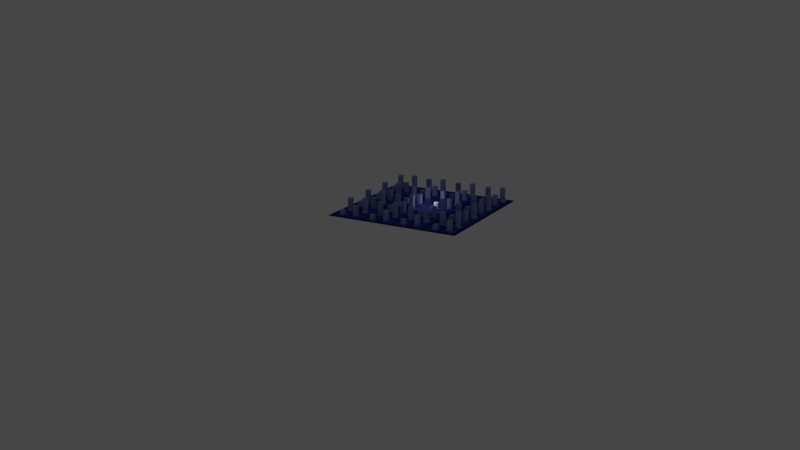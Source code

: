 # Source: Area.blend  (saved by Blender 2.81.16; exported with 4.5.12 LTS)
import bpy
from mathutils import Matrix  # noqa: F401  (used for matrix-valued properties, if any)

bpy.ops.wm.read_factory_settings(use_empty=True)
scene = bpy.context.scene
scene.name = 'Scene'

# ---- collections
col_collection = bpy.data.collections.new('Collection'); scene.collection.children.link(col_collection)
col_light_and_camera = bpy.data.collections.new('Light and Camera'); scene.collection.children.link(col_light_and_camera)

# ---- materials (node trees are filled in below, after node groups)
mat_a900 = bpy.data.materials.new('A900')
mat_a900.use_transparent_shadow = False
mat_a900.diffuse_color = (0.01033, 0.01681, 0.2086, 1.0)
mat_a200 = bpy.data.materials.new('A200')
mat_a200.use_transparent_shadow = False
mat_a200.diffuse_color = (0.3467, 0.3916, 0.7011, 1.0)
mat_a500 = bpy.data.materials.new('A500')
mat_a500.alpha_threshold = 0.0
mat_a500.use_transparent_shadow = False
mat_a500.diffuse_color = (0.04971, 0.08228, 0.4621, 1.0)
mat_a500.line_color = (0.0, 0.0, 0.0, 1.0)

# ---- material node trees

# ---- world
world_world = bpy.data.worlds.new('World'); scene.world = world_world
world_world.use_nodes = True; world_world.node_tree.nodes.clear()
_N = world_world.node_tree.nodes; _L = world_world.node_tree.links
n0 = _N.new('ShaderNodeOutputWorld'); n0.name = 'World Output'; n0.location = (300, 300)
n1 = _N.new('ShaderNodeBackground'); n1.name = 'Background'; n1.location = (10, 300)
n1.inputs[0].default_value = (0.05088, 0.05088, 0.05088, 1.0)
_L.new(n1.outputs[0], n0.inputs[0])
n0.is_active_output = True
world_world.color = (0.05088, 0.05088, 0.05088)
world_world.use_sun_shadow = False
world_world.sun_shadow_jitter_overblur = 0.0

# ---- cameras
cam_camera = bpy.data.cameras.new('Camera')
cam_camera.ortho_scale = 7.314

# ---- lights
light_light = bpy.data.lights.new('Light', 'POINT')
light_light.transmission_factor = 0.0
light_light.energy = 1000.0
light_light.shadow_soft_size = 0.1
light_light.shadow_maximum_resolution = 0.006
light_light.use_absolute_resolution = True

# ---- meshes
me_icosphere = bpy.data.meshes.new('Icosphere')
me_icosphere.from_pydata([(0.0, 0.0, -1.0), (0.7236, -0.5257, -0.4472), (-0.2764, -0.8506, -0.4472), (-0.8944, 0.0, -0.4472), (-0.2764, 0.8506, -0.4472), (0.7236, 0.5257, -0.4472), (0.2764, -0.8506, 0.4472), (-0.7236, -0.5257, 0.4472), (-0.7236, 0.5257, 0.4472), (0.2764, 0.8506, 0.4472), (0.8944, 0.0, 0.4472), (0.0, 0.0, 1.0), (-0.1625, -0.5, -0.8507), (0.4253, -0.309, -0.8507), (0.2629, -0.809, -0.5257), (0.8506, 0.0, -0.5257), (0.4253, 0.309, -0.8507), (-0.5257, 0.0, -0.8507), (-0.6882, -0.5, -0.5257), (-0.1625, 0.5, -0.8507), (-0.6882, 0.5, -0.5257), (0.2629, 0.809, -0.5257), (0.9511, -0.309, 0.0), (0.9511, 0.309, 0.0), (0.0, -1.0, 0.0), (0.5878, -0.809, 0.0), (-0.9511, -0.309, 0.0), (-0.5878, -0.809, 0.0), (-0.5878, 0.809, 0.0), (-0.9511, 0.309, 0.0), (0.5878, 0.809, 0.0), (0.0, 1.0, 0.0), (0.6882, -0.5, 0.5257), (-0.2629, -0.809, 0.5257), (-0.8506, 0.0, 0.5257), (-0.2629, 0.809, 0.5257), (0.6882, 0.5, 0.5257), (0.1625, -0.5, 0.8507), (0.5257, 0.0, 0.8507), (-0.4253, -0.309, 0.8507), (-0.4253, 0.309, 0.8507), (0.1625, 0.5, 0.8507)], [], [(0, 13, 12), (1, 13, 15), (0, 12, 17), (0, 17, 19), (0, 19, 16), (1, 15, 22), (2, 14, 24), (3, 18, 26), (4, 20, 28), (5, 21, 30), (1, 22, 25), (2, 24, 27), (3, 26, 29), (4, 28, 31), (5, 30, 23), (6, 32, 37), (7, 33, 39), (8, 34, 40), (9, 35, 41), (10, 36, 38), (38, 41, 11), (38, 36, 41), (36, 9, 41), (41, 40, 11), (41, 35, 40), (35, 8, 40), (40, 39, 11), (40, 34, 39), (34, 7, 39), (39, 37, 11), (39, 33, 37), (33, 6, 37), (37, 38, 11), (37, 32, 38), (32, 10, 38), (23, 36, 10), (23, 30, 36), (30, 9, 36), (31, 35, 9), (31, 28, 35), (28, 8, 35), (29, 34, 8), (29, 26, 34), (26, 7, 34), (27, 33, 7), (27, 24, 33), (24, 6, 33), (25, 32, 6), (25, 22, 32), (22, 10, 32), (30, 31, 9), (30, 21, 31), (21, 4, 31), (28, 29, 8), (28, 20, 29), (20, 3, 29), (26, 27, 7), (26, 18, 27), (18, 2, 27), (24, 25, 6), (24, 14, 25), (14, 1, 25), (22, 23, 10), (22, 15, 23), (15, 5, 23), (16, 21, 5), (16, 19, 21), (19, 4, 21), (19, 20, 4), (19, 17, 20), (17, 3, 20), (17, 18, 3), (17, 12, 18), (12, 2, 18), (15, 16, 5), (15, 13, 16), (13, 0, 16), (12, 14, 2), (12, 13, 14), (13, 1, 14)])
_uv = me_icosphere.uv_layers.new(name='UVMap')
_uv.uv.foreach_set('vector', [0.8182, 0.0, 0.7727, 0.07873, 0.8636, 0.07873, 0.7273, 0.1575, 0.6818, 0.07873, 0.6364, 0.1575, 0.09091, 0.0, 0.04545, 0.07873, 0.1364, 0.07873, 0.2727, 0.0, 0.2273, 0.07873, 0.3182, 0.07873, 0.4545, 0.0, 0.4091, 0.07873, 0.5, 0.07873, 0.7273, 0.1575, 0.6364, 0.1575, 0.6818, 0.2362, 0.9091, 0.1575, 0.8182, 0.1575, 0.8636, 0.2362, 0.1818, 0.1575, 0.09091, 0.1575, 0.1364, 0.2362, 0.3636, 0.1575, 0.2727, 0.1575, 0.3182, 0.2362, 0.5455, 0.1575, 0.4545, 0.1575, 0.5, 0.2362, 0.7273, 0.1575, 0.6818, 0.2362, 0.7727, 0.2362, 0.9091, 0.1575, 0.8636, 0.2362, 0.9545, 0.2362, 0.1818, 0.1575, 0.1364, 0.2362, 0.2273, 0.2362, 0.3636, 0.1575, 0.3182, 0.2362, 0.4091, 0.2362, 0.5455, 0.1575, 0.5, 0.2362, 0.5909, 0.2362, 0.8182, 0.3149, 0.7273, 0.3149, 0.7727, 0.3937, 1.0, 0.3149, 0.9091, 0.3149, 0.9545, 0.3937, 0.2727, 0.3149, 0.1818, 0.3149, 0.2273, 0.3937, 0.4545, 0.3149, 0.3636, 0.3149, 0.4091, 0.3937, 0.6364, 0.3149, 0.5455, 0.3149, 0.5909, 0.3937, 0.5909, 0.3937, 0.5, 0.3937, 0.5455, 0.4724, 0.5909, 0.3937, 0.5455, 0.3149, 0.5, 0.3937, 0.5455, 0.3149, 0.4545, 0.3149, 0.5, 0.3937, 0.4091, 0.3937, 0.3182, 0.3937, 0.3636, 0.4724, 0.4091, 0.3937, 0.3636, 0.3149, 0.3182, 0.3937, 0.3636, 0.3149, 0.2727, 0.3149, 0.3182, 0.3937, 0.2273, 0.3937, 0.1364, 0.3937, 0.1818, 0.4724, 0.2273, 0.3937, 0.1818, 0.3149, 0.1364, 0.3937, 0.1818, 0.3149, 0.09091, 0.3149, 0.1364, 0.3937, 0.9545, 0.3937, 0.8636, 0.3937, 0.9091, 0.4724, 0.9545, 0.3937, 0.9091, 0.3149, 0.8636, 0.3937, 0.9091, 0.3149, 0.8182, 0.3149, 0.8636, 0.3937, 0.7727, 0.3937, 0.6818, 0.3937, 0.7273, 0.4724, 0.7727, 0.3937, 0.7273, 0.3149, 0.6818, 0.3937, 0.7273, 0.3149, 0.6364, 0.3149, 0.6818, 0.3937, 0.5909, 0.2362, 0.5455, 0.3149, 0.6364, 0.3149, 0.5909, 0.2362, 0.5, 0.2362, 0.5455, 0.3149, 0.5, 0.2362, 0.4545, 0.3149, 0.5455, 0.3149, 0.4091, 0.2362, 0.3636, 0.3149, 0.4545, 0.3149, 0.4091, 0.2362, 0.3182, 0.2362, 0.3636, 0.3149, 0.3182, 0.2362, 0.2727, 0.3149, 0.3636, 0.3149, 0.2273, 0.2362, 0.1818, 0.3149, 0.2727, 0.3149, 0.2273, 0.2362, 0.1364, 0.2362, 0.1818, 0.3149, 0.1364, 0.2362, 0.09091, 0.3149, 0.1818, 0.3149, 0.9545, 0.2362, 0.9091, 0.3149, 1.0, 0.3149, 0.9545, 0.2362, 0.8636, 0.2362, 0.9091, 0.3149, 0.8636, 0.2362, 0.8182, 0.3149, 0.9091, 0.3149, 0.7727, 0.2362, 0.7273, 0.3149, 0.8182, 0.3149, 0.7727, 0.2362, 0.6818, 0.2362, 0.7273, 0.3149, 0.6818, 0.2362, 0.6364, 0.3149, 0.7273, 0.3149, 0.5, 0.2362, 0.4091, 0.2362, 0.4545, 0.3149, 0.5, 0.2362, 0.4545, 0.1575, 0.4091, 0.2362, 0.4545, 0.1575, 0.3636, 0.1575, 0.4091, 0.2362, 0.3182, 0.2362, 0.2273, 0.2362, 0.2727, 0.3149, 0.3182, 0.2362, 0.2727, 0.1575, 0.2273, 0.2362, 0.2727, 0.1575, 0.1818, 0.1575, 0.2273, 0.2362, 0.1364, 0.2362, 0.04545, 0.2362, 0.09091, 0.3149, 0.1364, 0.2362, 0.09091, 0.1575, 0.04545, 0.2362, 0.09091, 0.1575, 0.0, 0.1575, 0.04545, 0.2362, 0.8636, 0.2362, 0.7727, 0.2362, 0.8182, 0.3149, 0.8636, 0.2362, 0.8182, 0.1575, 0.7727, 0.2362, 0.8182, 0.1575, 0.7273, 0.1575, 0.7727, 0.2362, 0.6818, 0.2362, 0.5909, 0.2362, 0.6364, 0.3149, 0.6818, 0.2362, 0.6364, 0.1575, 0.5909, 0.2362, 0.6364, 0.1575, 0.5455, 0.1575, 0.5909, 0.2362, 0.5, 0.07873, 0.4545, 0.1575, 0.5455, 0.1575, 0.5, 0.07873, 0.4091, 0.07873, 0.4545, 0.1575, 0.4091, 0.07873, 0.3636, 0.1575, 0.4545, 0.1575, 0.3182, 0.07873, 0.2727, 0.1575, 0.3636, 0.1575, 0.3182, 0.07873, 0.2273, 0.07873, 0.2727, 0.1575, 0.2273, 0.07873, 0.1818, 0.1575, 0.2727, 0.1575, 0.1364, 0.07873, 0.09091, 0.1575, 0.1818, 0.1575, 0.1364, 0.07873, 0.04545, 0.07873, 0.09091, 0.1575, 0.04545, 0.07873, 0.0, 0.1575, 0.09091, 0.1575, 0.6364, 0.1575, 0.5909, 0.07873, 0.5455, 0.1575, 0.6364, 0.1575, 0.6818, 0.07873, 0.5909, 0.07873, 0.6818, 0.07873, 0.6364, 0.0, 0.5909, 0.07873, 0.8636, 0.07873, 0.8182, 0.1575, 0.9091, 0.1575, 0.8636, 0.07873, 0.7727, 0.07873, 0.8182, 0.1575, 0.7727, 0.07873, 0.7273, 0.1575, 0.8182, 0.1575])
me_icosphere.use_remesh_fix_poles = True
me_icosphere.use_remesh_preserve_attributes = False
me_icosphere.use_mirror_vertex_groups = False
me_icosphere.update()
me_plane = bpy.data.meshes.new('Plane')
me_plane.from_pydata([(-1.0, -1.0, 0.0), (1.0, -1.0, 0.0), (-1.0, 1.0, 0.0), (1.0, 1.0, 0.0)], [], [(0, 1, 3, 2)])
_uv = me_plane.uv_layers.new(name='UVMap')
_uv.uv.foreach_set('vector', [0.0, 0.0, 1.0, 0.0, 1.0, 1.0, 0.0, 1.0])
me_plane.materials.append(mat_a900)
me_plane.materials.append(mat_a200)
me_plane.use_remesh_fix_poles = True
me_plane.use_remesh_preserve_attributes = False
me_plane.use_mirror_vertex_groups = False
me_plane.update()
me_cube_002 = bpy.data.meshes.new('Cube.002')
me_cube_002.from_pydata([(-1.0, -1.0, -1.0), (-1.0, -1.0, 1.0), (-1.0, 1.0, -1.0), (-1.0, 1.0, 1.0), (1.0, -1.0, -1.0), (1.0, -1.0, 1.0), (1.0, 1.0, -1.0), (1.0, 1.0, 1.0)], [], [(0, 1, 3, 2), (2, 3, 7, 6), (6, 7, 5, 4), (4, 5, 1, 0), (2, 6, 4, 0), (7, 3, 1, 5)])
_uv = me_cube_002.uv_layers.new(name='UVMap')
_uv.uv.foreach_set('vector', [0.375, 0.0, 0.625, 0.0, 0.625, 0.25, 0.375, 0.25, 0.375, 0.25, 0.625, 0.25, 0.625, 0.5, 0.375, 0.5, 0.375, 0.5, 0.625, 0.5, 0.625, 0.75, 0.375, 0.75, 0.375, 0.75, 0.625, 0.75, 0.625, 1.0, 0.375, 1.0, 0.125, 0.5, 0.375, 0.5, 0.375, 0.75, 0.125, 0.75, 0.625, 0.5, 0.875, 0.5, 0.875, 0.75, 0.625, 0.75])
me_cube_002.materials.append(mat_a500)
me_cube_002.use_remesh_fix_poles = True
me_cube_002.use_remesh_preserve_attributes = False
me_cube_002.use_mirror_vertex_groups = False
me_cube_002.update()
me_cube = bpy.data.meshes.new('Cube')
me_cube.from_pydata([(-1.525, -1.525, -2.27), (-1.525, -1.525, 5.103), (-1.525, 1.525, -2.27), (-1.525, 1.525, 5.103), (1.525, -1.525, -2.27), (1.525, -1.525, 5.103), (1.525, 1.525, -2.27), (1.525, 1.525, 5.103), (-1.525, -2.027e-06, -2.27), (-1.525, -1.525, 1.417), (-1.525, -2.027e-06, 5.103), (-1.525, 1.525, 1.417), (2.027e-06, 1.525, -2.27), (2.027e-06, 1.525, 5.103), (1.525, 1.525, 1.417), (1.525, -2.027e-06, -2.27), (1.525, -2.027e-06, 5.103), (1.525, -1.525, 1.417), (2.027e-06, -1.525, -2.27), (2.027e-06, -1.525, 5.103), (2.027e-06, -2.027e-06, 5.103), (2.027e-06, -2.027e-06, -2.27), (2.027e-06, -1.525, 1.417), (1.525, -2.027e-06, 1.417), (2.027e-06, 1.525, 1.417), (-1.525, -2.027e-06, 1.417), (-1.525, -0.7627, -2.27), (-1.525, -1.525, 3.26), (-1.525, 0.7627, 5.103), (-1.525, 1.525, -0.4264), (-0.7627, 1.525, -2.27), (0.7627, 1.525, 5.103), (1.525, 1.525, -0.4264), (1.525, 0.7627, -2.27), (1.525, -0.7627, 5.103), (1.525, -1.525, -0.4264), (0.7627, -1.525, -2.27), (-0.7627, -1.525, 5.103), (-1.525, 0.7627, -2.27), (-1.525, -1.525, -0.4264), (-1.525, -0.7627, 5.103), (-1.525, 1.525, 3.26), (0.7627, 1.525, -2.27), (-0.7627, 1.525, 5.103), (1.525, 1.525, 3.26), (1.525, -0.7627, -2.27), (1.525, 0.7627, 5.103), (1.525, -1.525, 3.26), (-0.7627, -1.525, -2.27), (0.7627, -1.525, 5.103), (2.027e-06, -0.7627, 5.103), (2.027e-06, 0.7627, 5.103), (0.7627, -2.027e-06, 5.103), (-0.7627, -2.027e-06, 5.103), (2.027e-06, -0.7627, -2.27), (2.027e-06, 0.7627, -2.27), (-0.7627, -2.027e-06, -2.27), (0.7627, -2.027e-06, -2.27), (-0.7627, -1.525, 1.417), (0.7627, -1.525, 1.417), (2.027e-06, -1.525, -0.4264), (2.027e-06, -1.525, 3.26), (1.525, -0.7627, 1.417), (1.525, 0.7627, 1.417), (1.525, -2.027e-06, -0.4264), (1.525, -2.027e-06, 3.26), (0.7627, 1.525, 1.417), (-0.7627, 1.525, 1.417), (2.027e-06, 1.525, -0.4264), (2.027e-06, 1.525, 3.26), (-1.525, 0.7627, 1.417), (-1.525, -0.7627, 1.417), (-1.525, -2.027e-06, -0.4264), (-1.525, -2.027e-06, 3.26), (-1.525, -0.7627, 3.26), (-1.525, -0.7627, -0.4264), (-1.525, 0.7627, -0.4264), (-0.7627, 1.525, 3.26), (-0.7627, 1.525, -0.4264), (0.7627, 1.525, -0.4264), (1.525, 0.7627, 3.26), (1.525, 0.7627, -0.4264), (1.525, -0.7627, -0.4264), (0.7627, -1.525, 3.26), (0.7627, -1.525, -0.4264), (-0.7627, -1.525, -0.4264), (0.7627, 0.7627, -2.27), (-0.7627, 0.7627, -2.27), (-0.7627, -0.7627, -2.27), (-0.7627, 0.7627, 5.103), (0.7627, 0.7627, 5.103), (0.7627, -0.7627, 5.103), (-0.7627, -0.7627, 5.103), (0.7627, -0.7627, -2.27), (-0.7627, -1.525, 3.26), (1.525, -0.7627, 3.26), (0.7627, 1.525, 3.26), (-1.525, 0.7627, 3.26)], [], [(97, 28, 3, 41), (96, 31, 7, 44), (95, 34, 5, 47), (94, 37, 1, 27), (93, 45, 4, 36), (92, 40, 1, 37), (91, 50, 19, 49), (90, 51, 20, 52), (89, 28, 10, 53), (88, 54, 18, 48), (87, 55, 21, 56), (86, 33, 15, 57), (85, 58, 9, 39), (84, 59, 22, 60), (83, 49, 19, 61), (82, 62, 17, 35), (81, 63, 23, 64), (80, 46, 16, 65), (79, 66, 14, 32), (78, 67, 24, 68), (77, 43, 13, 69), (76, 70, 11, 29), (75, 71, 25, 72), (74, 40, 10, 73), (71, 74, 73, 25), (9, 27, 74, 71), (27, 1, 40, 74), (26, 75, 72, 8), (0, 39, 75, 26), (39, 9, 71, 75), (38, 76, 29, 2), (8, 72, 76, 38), (72, 25, 70, 76), (67, 77, 69, 24), (11, 41, 77, 67), (41, 3, 43, 77), (30, 78, 68, 12), (2, 29, 78, 30), (29, 11, 67, 78), (42, 79, 32, 6), (12, 68, 79, 42), (68, 24, 66, 79), (63, 80, 65, 23), (14, 44, 80, 63), (44, 7, 46, 80), (33, 81, 64, 15), (6, 32, 81, 33), (32, 14, 63, 81), (45, 82, 35, 4), (15, 64, 82, 45), (64, 23, 62, 82), (59, 83, 61, 22), (17, 47, 83, 59), (47, 5, 49, 83), (36, 84, 60, 18), (4, 35, 84, 36), (35, 17, 59, 84), (48, 85, 39, 0), (18, 60, 85, 48), (60, 22, 58, 85), (55, 86, 57, 21), (12, 42, 86, 55), (42, 6, 33, 86), (38, 87, 56, 8), (2, 30, 87, 38), (30, 12, 55, 87), (26, 88, 48, 0), (8, 56, 88, 26), (56, 21, 54, 88), (51, 89, 53, 20), (13, 43, 89, 51), (43, 3, 28, 89), (46, 90, 52, 16), (7, 31, 90, 46), (31, 13, 51, 90), (34, 91, 49, 5), (16, 52, 91, 34), (52, 20, 50, 91), (50, 92, 37, 19), (20, 53, 92, 50), (53, 10, 40, 92), (54, 93, 36, 18), (21, 57, 93, 54), (57, 15, 45, 93), (58, 94, 27, 9), (22, 61, 94, 58), (61, 19, 37, 94), (62, 95, 47, 17), (23, 65, 95, 62), (65, 16, 34, 95), (66, 96, 44, 14), (24, 69, 96, 66), (69, 13, 31, 96), (70, 97, 41, 11), (25, 73, 97, 70), (73, 10, 28, 97)])
_uv = me_cube.uv_layers.new(name='UVMap')
_uv.uv.foreach_set('vector', [0.5625, 0.1875, 0.625, 0.1875, 0.625, 0.25, 0.5625, 0.25, 0.5625, 0.4375, 0.625, 0.4375, 0.625, 0.5, 0.5625, 0.5, 0.5625, 0.6875, 0.625, 0.6875, 0.625, 0.75, 0.5625, 0.75, 0.5625, 0.9375, 0.625, 0.9375, 0.625, 1.0, 0.5625, 1.0, 0.3125, 0.6875, 0.375, 0.6875, 0.375, 0.75, 0.3125, 0.75, 0.8125, 0.6875, 0.875, 0.6875, 0.875, 0.75, 0.8125, 0.75, 0.6875, 0.6875, 0.75, 0.6875, 0.75, 0.75, 0.6875, 0.75, 0.6875, 0.5625, 0.75, 0.5625, 0.75, 0.625, 0.6875, 0.625, 0.8125, 0.5625, 0.875, 0.5625, 0.875, 0.625, 0.8125, 0.625, 0.1875, 0.6875, 0.25, 0.6875, 0.25, 0.75, 0.1875, 0.75, 0.1875, 0.5625, 0.25, 0.5625, 0.25, 0.625, 0.1875, 0.625, 0.3125, 0.5625, 0.375, 0.5625, 0.375, 0.625, 0.3125, 0.625, 0.4375, 0.9375, 0.5, 0.9375, 0.5, 1.0, 0.4375, 1.0, 0.4375, 0.8125, 0.5, 0.8125, 0.5, 0.875, 0.4375, 0.875, 0.5625, 0.8125, 0.625, 0.8125, 0.625, 0.875, 0.5625, 0.875, 0.4375, 0.6875, 0.5, 0.6875, 0.5, 0.75, 0.4375, 0.75, 0.4375, 0.5625, 0.5, 0.5625, 0.5, 0.625, 0.4375, 0.625, 0.5625, 0.5625, 0.625, 0.5625, 0.625, 0.625, 0.5625, 0.625, 0.4375, 0.4375, 0.5, 0.4375, 0.5, 0.5, 0.4375, 0.5, 0.4375, 0.3125, 0.5, 0.3125, 0.5, 0.375, 0.4375, 0.375, 0.5625, 0.3125, 0.625, 0.3125, 0.625, 0.375, 0.5625, 0.375, 0.4375, 0.1875, 0.5, 0.1875, 0.5, 0.25, 0.4375, 0.25, 0.4375, 0.0625, 0.5, 0.0625, 0.5, 0.125, 0.4375, 0.125, 0.5625, 0.0625, 0.625, 0.0625, 0.625, 0.125, 0.5625, 0.125, 0.5, 0.0625, 0.5625, 0.0625, 0.5625, 0.125, 0.5, 0.125, 0.5, 0.0, 0.5625, 0.0, 0.5625, 0.0625, 0.5, 0.0625, 0.5625, 0.0, 0.625, 0.0, 0.625, 0.0625, 0.5625, 0.0625, 0.375, 0.0625, 0.4375, 0.0625, 0.4375, 0.125, 0.375, 0.125, 0.375, 0.0, 0.4375, 0.0, 0.4375, 0.0625, 0.375, 0.0625, 0.4375, 0.0, 0.5, 0.0, 0.5, 0.0625, 0.4375, 0.0625, 0.375, 0.1875, 0.4375, 0.1875, 0.4375, 0.25, 0.375, 0.25, 0.375, 0.125, 0.4375, 0.125, 0.4375, 0.1875, 0.375, 0.1875, 0.4375, 0.125, 0.5, 0.125, 0.5, 0.1875, 0.4375, 0.1875, 0.5, 0.3125, 0.5625, 0.3125, 0.5625, 0.375, 0.5, 0.375, 0.5, 0.25, 0.5625, 0.25, 0.5625, 0.3125, 0.5, 0.3125, 0.5625, 0.25, 0.625, 0.25, 0.625, 0.3125, 0.5625, 0.3125, 0.375, 0.3125, 0.4375, 0.3125, 0.4375, 0.375, 0.375, 0.375, 0.375, 0.25, 0.4375, 0.25, 0.4375, 0.3125, 0.375, 0.3125, 0.4375, 0.25, 0.5, 0.25, 0.5, 0.3125, 0.4375, 0.3125, 0.375, 0.4375, 0.4375, 0.4375, 0.4375, 0.5, 0.375, 0.5, 0.375, 0.375, 0.4375, 0.375, 0.4375, 0.4375, 0.375, 0.4375, 0.4375, 0.375, 0.5, 0.375, 0.5, 0.4375, 0.4375, 0.4375, 0.5, 0.5625, 0.5625, 0.5625, 0.5625, 0.625, 0.5, 0.625, 0.5, 0.5, 0.5625, 0.5, 0.5625, 0.5625, 0.5, 0.5625, 0.5625, 0.5, 0.625, 0.5, 0.625, 0.5625, 0.5625, 0.5625, 0.375, 0.5625, 0.4375, 0.5625, 0.4375, 0.625, 0.375, 0.625, 0.375, 0.5, 0.4375, 0.5, 0.4375, 0.5625, 0.375, 0.5625, 0.4375, 0.5, 0.5, 0.5, 0.5, 0.5625, 0.4375, 0.5625, 0.375, 0.6875, 0.4375, 0.6875, 0.4375, 0.75, 0.375, 0.75, 0.375, 0.625, 0.4375, 0.625, 0.4375, 0.6875, 0.375, 0.6875, 0.4375, 0.625, 0.5, 0.625, 0.5, 0.6875, 0.4375, 0.6875, 0.5, 0.8125, 0.5625, 0.8125, 0.5625, 0.875, 0.5, 0.875, 0.5, 0.75, 0.5625, 0.75, 0.5625, 0.8125, 0.5, 0.8125, 0.5625, 0.75, 0.625, 0.75, 0.625, 0.8125, 0.5625, 0.8125, 0.375, 0.8125, 0.4375, 0.8125, 0.4375, 0.875, 0.375, 0.875, 0.375, 0.75, 0.4375, 0.75, 0.4375, 0.8125, 0.375, 0.8125, 0.4375, 0.75, 0.5, 0.75, 0.5, 0.8125, 0.4375, 0.8125, 0.375, 0.9375, 0.4375, 0.9375, 0.4375, 1.0, 0.375, 1.0, 0.375, 0.875, 0.4375, 0.875, 0.4375, 0.9375, 0.375, 0.9375, 0.4375, 0.875, 0.5, 0.875, 0.5, 0.9375, 0.4375, 0.9375, 0.25, 0.5625, 0.3125, 0.5625, 0.3125, 0.625, 0.25, 0.625, 0.25, 0.5, 0.3125, 0.5, 0.3125, 0.5625, 0.25, 0.5625, 0.3125, 0.5, 0.375, 0.5, 0.375, 0.5625, 0.3125, 0.5625, 0.125, 0.5625, 0.1875, 0.5625, 0.1875, 0.625, 0.125, 0.625, 0.125, 0.5, 0.1875, 0.5, 0.1875, 0.5625, 0.125, 0.5625, 0.1875, 0.5, 0.25, 0.5, 0.25, 0.5625, 0.1875, 0.5625, 0.125, 0.6875, 0.1875, 0.6875, 0.1875, 0.75, 0.125, 0.75, 0.125, 0.625, 0.1875, 0.625, 0.1875, 0.6875, 0.125, 0.6875, 0.1875, 0.625, 0.25, 0.625, 0.25, 0.6875, 0.1875, 0.6875, 0.75, 0.5625, 0.8125, 0.5625, 0.8125, 0.625, 0.75, 0.625, 0.75, 0.5, 0.8125, 0.5, 0.8125, 0.5625, 0.75, 0.5625, 0.8125, 0.5, 0.875, 0.5, 0.875, 0.5625, 0.8125, 0.5625, 0.625, 0.5625, 0.6875, 0.5625, 0.6875, 0.625, 0.625, 0.625, 0.625, 0.5, 0.6875, 0.5, 0.6875, 0.5625, 0.625, 0.5625, 0.6875, 0.5, 0.75, 0.5, 0.75, 0.5625, 0.6875, 0.5625, 0.625, 0.6875, 0.6875, 0.6875, 0.6875, 0.75, 0.625, 0.75, 0.625, 0.625, 0.6875, 0.625, 0.6875, 0.6875, 0.625, 0.6875, 0.6875, 0.625, 0.75, 0.625, 0.75, 0.6875, 0.6875, 0.6875, 0.75, 0.6875, 0.8125, 0.6875, 0.8125, 0.75, 0.75, 0.75, 0.75, 0.625, 0.8125, 0.625, 0.8125, 0.6875, 0.75, 0.6875, 0.8125, 0.625, 0.875, 0.625, 0.875, 0.6875, 0.8125, 0.6875, 0.25, 0.6875, 0.3125, 0.6875, 0.3125, 0.75, 0.25, 0.75, 0.25, 0.625, 0.3125, 0.625, 0.3125, 0.6875, 0.25, 0.6875, 0.3125, 0.625, 0.375, 0.625, 0.375, 0.6875, 0.3125, 0.6875, 0.5, 0.9375, 0.5625, 0.9375, 0.5625, 1.0, 0.5, 1.0, 0.5, 0.875, 0.5625, 0.875, 0.5625, 0.9375, 0.5, 0.9375, 0.5625, 0.875, 0.625, 0.875, 0.625, 0.9375, 0.5625, 0.9375, 0.5, 0.6875, 0.5625, 0.6875, 0.5625, 0.75, 0.5, 0.75, 0.5, 0.625, 0.5625, 0.625, 0.5625, 0.6875, 0.5, 0.6875, 0.5625, 0.625, 0.625, 0.625, 0.625, 0.6875, 0.5625, 0.6875, 0.5, 0.4375, 0.5625, 0.4375, 0.5625, 0.5, 0.5, 0.5, 0.5, 0.375, 0.5625, 0.375, 0.5625, 0.4375, 0.5, 0.4375, 0.5625, 0.375, 0.625, 0.375, 0.625, 0.4375, 0.5625, 0.4375, 0.5, 0.1875, 0.5625, 0.1875, 0.5625, 0.25, 0.5, 0.25, 0.5, 0.125, 0.5625, 0.125, 0.5625, 0.1875, 0.5, 0.1875, 0.5625, 0.125, 0.625, 0.125, 0.625, 0.1875, 0.5625, 0.1875])
me_cube.materials.append(mat_a200)
me_cube.use_remesh_fix_poles = True
me_cube.use_remesh_preserve_attributes = False
me_cube.use_mirror_vertex_groups = False
me_cube.update()

# ---- objects
ob_icosphere = bpy.data.objects.new('Icosphere', me_icosphere)
ob_base = bpy.data.objects.new('Base', me_plane)
ob_zone = bpy.data.objects.new('Zone', me_cube_002)
ob_house1 = bpy.data.objects.new('House1', me_cube)
ob_house2 = bpy.data.objects.new('House2', me_cube)
ob_house3 = bpy.data.objects.new('House3', me_cube)
ob_house4 = bpy.data.objects.new('House4', me_cube)
ob_house5 = bpy.data.objects.new('House5', me_cube)
ob_camera = bpy.data.objects.new('Camera', cam_camera)
ob_light = bpy.data.objects.new('Light', light_light)

# ---- transforms, parenting, visibility, modifiers, constraints
ob_icosphere.location = (-1.526, -1.54, 0.1599)
ob_icosphere.scale = (0.05257, 0.05, 0.05)
ob_icosphere.lineart.crease_threshold = 0.0
ob_base.location = (-1.526, -1.54, -0.004814)
ob_base.scale = (50.0, 50.0, 0.1)
ob_base.lineart.crease_threshold = 0.0
ob_zone.location = (-43.14, -43.27, 0.09519)
ob_zone.scale = (5.0, 5.0, 0.05)
ob_zone.lineart.crease_threshold = 0.0
_m = ob_zone.modifiers.new('Array', 'ARRAY')
_m.count = 8
_m.constant_offset_displace = (0.0, 0.0, 0.0)
_m.relative_offset_displace = (1.2, 0.0, 0.0)
_m = ob_zone.modifiers.new('Array.001', 'ARRAY')
_m.count = 8
_m.constant_offset_displace = (0.0, 0.0, 0.0)
_m.relative_offset_displace = (0.0, 1.2, 0.0)
ob_house1.location = (-33.69, -42.81, 2.416)
ob_house1.lineart.crease_threshold = 0.0
_m = ob_house1.modifiers.new('Array', 'ARRAY')
_m.count = 4
_m.constant_offset_displace = (-4.09, 0.0, 0.0)
_m.relative_offset_displace = (8.1, 0.0, 0.0)
_m = ob_house1.modifiers.new('Array.001', 'ARRAY')
_m.count = 4
_m.constant_offset_displace = (0.0, 0.0, 0.0)
_m.relative_offset_displace = (0.0, 8.1, 0.0)
ob_house2.location = (29.88, 41.8, 3.006)
ob_house2.rotation_euler = (0.0, -0.0, -3.142)
ob_house2.scale = (1.0, 1.0, 1.262)
ob_house2.lineart.crease_threshold = 0.0
_m = ob_house2.modifiers.new('Array', 'ARRAY')
_m.count = 4
_m.constant_offset_displace = (-4.09, 0.0, 0.0)
_m.relative_offset_displace = (8.1, 0.0, 0.0)
_m = ob_house2.modifiers.new('Array.001', 'ARRAY')
_m.count = 4
_m.constant_offset_displace = (0.0, 0.0, 0.0)
_m.relative_offset_displace = (0.0, 8.1, 0.0)
ob_house3.location = (-43.23, 29.28, 1.304)
ob_house3.rotation_euler = (0.0, -0.0, -1.571)
ob_house3.scale = (1.0, 1.0, 0.5016)
ob_house3.lineart.crease_threshold = 0.0
_m = ob_house3.modifiers.new('Array', 'ARRAY')
_m.count = 4
_m.constant_offset_displace = (-4.09, 0.0, 0.0)
_m.relative_offset_displace = (8.1, 0.0, 0.0)
_m = ob_house3.modifiers.new('Array.001', 'ARRAY')
_m.count = 4
_m.constant_offset_displace = (0.0, 0.0, 0.0)
_m.relative_offset_displace = (0.0, 8.1, 0.0)
ob_house4.location = (40.85, -30.44, 3.218)
ob_house4.rotation_euler = (0.0, -0.0, 1.571)
ob_house4.scale = (1.0, 1.0, 1.33)
ob_house4.lineart.crease_threshold = 0.0
_m = ob_house4.modifiers.new('Array', 'ARRAY')
_m.count = 4
_m.constant_offset_displace = (-4.09, 0.0, 0.0)
_m.relative_offset_displace = (8.1, 0.0, 0.0)
_m = ob_house4.modifiers.new('Array.001', 'ARRAY')
_m.count = 4
_m.constant_offset_displace = (0.0, 0.0, 0.0)
_m.relative_offset_displace = (0.0, 8.1, 0.0)
ob_house5.location = (-31.26, -34.11, 0.6024)
ob_house5.scale = (1.0, 1.0, 0.1946)
ob_house5.lineart.crease_threshold = 0.0
_m = ob_house5.modifiers.new('Array', 'ARRAY')
_m.count = 4
_m.constant_offset_displace = (-4.09, 0.0, 0.0)
_m.relative_offset_displace = (8.1, 0.0, 0.0)
_m = ob_house5.modifiers.new('Array.001', 'ARRAY')
_m.count = 4
_m.constant_offset_displace = (0.0, 0.0, 0.0)
_m.relative_offset_displace = (0.0, 8.1, 0.0)
ob_camera.location = (360.3, -686.6, 221.4)
ob_camera.rotation_euler = (1.277, 9.13e-08, 0.5078)
ob_camera.lock_rotations_4d = False
ob_camera.empty_display_type = 'ARROWS'
ob_camera.color = (0.0, 0.0, 0.0, 0.0)
ob_camera.display_type = 'WIRE'
ob_camera.lineart.crease_threshold = 0.0
ob_light.location = (4.076, 1.005, 5.904)
ob_light.rotation_euler = (0.6503, 0.05522, 1.866)
ob_light.lock_rotations_4d = False
ob_light.empty_display_type = 'ARROWS'
ob_light.color = (0.0, 0.0, 0.0, 0.0)
ob_light.lineart.crease_threshold = 0.0

# ---- collection membership
col_collection.objects.link(ob_icosphere)
col_collection.objects.link(ob_base)
col_collection.objects.link(ob_zone)
col_collection.objects.link(ob_house1)
col_collection.objects.link(ob_house2)
col_collection.objects.link(ob_house3)
col_collection.objects.link(ob_house4)
col_collection.objects.link(ob_house5)
col_light_and_camera.objects.link(ob_camera)
col_light_and_camera.objects.link(ob_light)

# ---- scene / render settings (as saved in the file)
scene.camera = ob_camera
scene.frame_start = 1; scene.frame_end = 250; scene.frame_set(1)
scene.render.engine = 'BLENDER_EEVEE_NEXT'
scene.cycles.use_denoising = False
scene.cycles.samples = 128
scene.cycles.sampling_pattern = 'TABULATED_SOBOL'
scene.cycles.use_adaptive_sampling = False
scene.cycles.use_light_tree = False
scene.view_settings.view_transform = 'Filmic'
bpy.context.view_layer.update()
